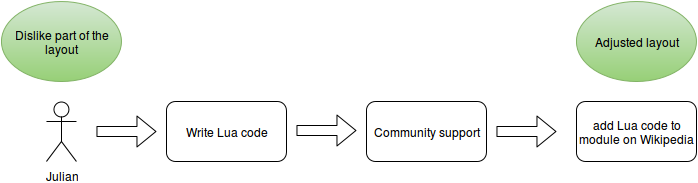

The diagram above was exported from draw.io. Its source (the exported page's mxGraphModel, read from the mxfile embedded in the PNG):
<mxGraphModel dx="1434" dy="688" grid="1" gridSize="10" guides="1" tooltips="1" connect="1" arrows="1" fold="1" page="1" pageScale="1" pageWidth="826" pageHeight="1169" background="#ffffff" math="0">
  <root>
    <mxCell id="0" />
    <mxCell id="1" parent="0" />
    <mxCell id="2" value="Julian" style="shape=umlActor;verticalLabelPosition=bottom;labelBackgroundColor=#ffffff;verticalAlign=top;html=1;" parent="1" vertex="1">
      <mxGeometry x="80" y="170" width="30" height="60" as="geometry" />
    </mxCell>
    <mxCell id="3" value="Write Lua code&lt;br&gt;" style="rounded=1;whiteSpace=wrap;html=1;" parent="1" vertex="1">
      <mxGeometry x="200" y="170" width="120" height="60" as="geometry" />
    </mxCell>
    <mxCell id="4" value="" style="endArrow=classic;html=1;strokeWidth=1;shape=flexArrow;" parent="1" edge="1">
      <mxGeometry width="50" height="50" relative="1" as="geometry">
        <mxPoint x="130" y="200" as="sourcePoint" />
        <mxPoint x="190" y="200" as="targetPoint" />
      </mxGeometry>
    </mxCell>
    <mxCell id="5" value="Dislike part of the layout&lt;br&gt;" style="ellipse;whiteSpace=wrap;html=1;plain-green" parent="1" vertex="1">
      <mxGeometry x="35" y="70" width="120" height="80" as="geometry" />
    </mxCell>
    <mxCell id="6" value="" style="endArrow=classic;html=1;strokeWidth=1;shape=flexArrow;" parent="1" edge="1">
      <mxGeometry x="330" y="199" width="50" height="50" as="geometry">
        <mxPoint x="330" y="199" as="sourcePoint" />
        <mxPoint x="390" y="199" as="targetPoint" />
      </mxGeometry>
    </mxCell>
    <mxCell id="7" value="Community support&lt;br&gt;" style="rounded=1;whiteSpace=wrap;html=1;" parent="1" vertex="1">
      <mxGeometry x="400" y="170" width="120" height="60" as="geometry" />
    </mxCell>
    <mxCell id="8" value="" style="endArrow=classic;html=1;strokeWidth=1;shape=flexArrow;" parent="1" edge="1">
      <mxGeometry x="530" y="200" width="50" height="50" as="geometry">
        <mxPoint x="530" y="200" as="sourcePoint" />
        <mxPoint x="590" y="200" as="targetPoint" />
      </mxGeometry>
    </mxCell>
    <mxCell id="10" value="Adjusted layout&lt;br&gt;" style="ellipse;whiteSpace=wrap;html=1;plain-green" parent="1" vertex="1">
      <mxGeometry x="610" y="70" width="120" height="80" as="geometry" />
    </mxCell>
    <mxCell id="11" value="add Lua code to module on Wikipedia&lt;br&gt;" style="rounded=1;whiteSpace=wrap;html=1;" vertex="1" parent="1">
      <mxGeometry x="610" y="170" width="120" height="60" as="geometry" />
    </mxCell>
  </root>
</mxGraphModel>